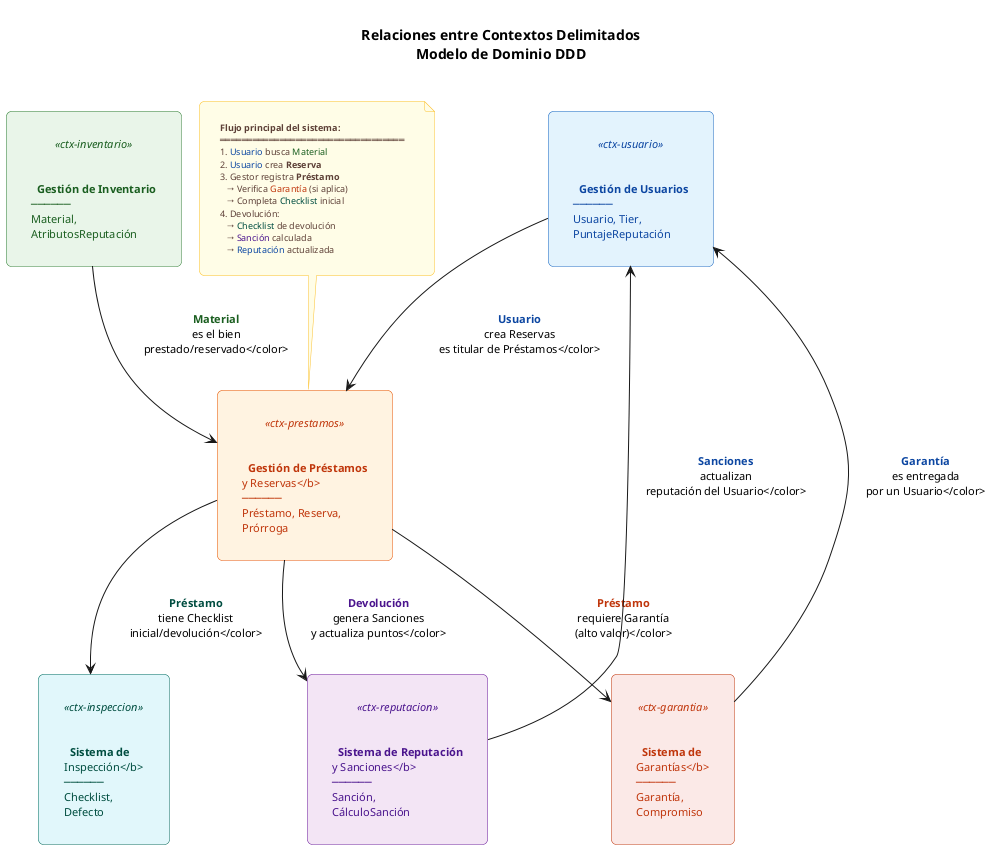

The diagram above was rendered by PlantUML. Its source (embedded in the PNG):
@startuml
title Relaciones entre Contextos Delimitados\n<b>Modelo de Dominio DDD</b>

skinparam {
  shadowing false
  defaultFontSize 11
  defaultFontName "Segoe UI"
  linetype ortho
  roundcorner 10
  padding 15
}

skinparam rectangle<<context>> {
  FontSize 13
  FontStyle bold
  BorderThickness 2
  RoundCorner 12
}

skinparam rectangle<<ctx-usuario>> {
  BackgroundColor #E3F2FD
  BorderColor #1565C0
  FontColor #0D47A1
}

skinparam rectangle<<ctx-inventario>> {
  BackgroundColor #E8F5E9
  BorderColor #2E7D32
  FontColor #1B5E20
}

skinparam rectangle<<ctx-prestamos>> {
  BackgroundColor #FFF3E0
  BorderColor #E65100
  FontColor #BF360C
}

skinparam rectangle<<ctx-reputacion>> {
  BackgroundColor #F3E5F5
  BorderColor #6A1B9A
  FontColor #4A148C
}

skinparam rectangle<<ctx-garantia>> {
  BackgroundColor #FBE9E7
  BorderColor #BF360C
  FontColor #BF360C
}

skinparam rectangle<<ctx-inspeccion>> {
  BackgroundColor #E0F7FA
  BorderColor #00695C
  FontColor #004D40
}

skinparam note {
  BackgroundColor #FFFDE7
  BorderColor #FBC02D
  FontColor #5D4037
  FontSize 9
}

' ============================================================
' CONTEXTOS (solo como cajas)
' ============================================================

rectangle "  <b>Gestión de Usuarios</b>\n──────\nUsuario, Tier,\nPuntajeReputación  " <<ctx-usuario>> as CTX1

rectangle "  <b>Gestión de Inventario</b>\n──────\nMaterial,\nAtributosReputación  " <<ctx-inventario>> as CTX2

rectangle "  <b>Gestión de Préstamos\ny Reservas</b>\n──────\nPréstamo, Reserva,\nPrórroga  " <<ctx-prestamos>> as CTX3

rectangle "  <b>Sistema de Reputación\ny Sanciones</b>\n──────\nSanción,\nCálculoSanción  " <<ctx-reputacion>> as CTX4

rectangle "  <b>Sistema de\nGarantías</b>\n──────\nGarantía,\nCompromiso  " <<ctx-garantia>> as CTX5

rectangle "  <b>Sistema de\nInspección</b>\n──────\nChecklist,\nDefecto  " <<ctx-inspeccion>> as CTX6

' ============================================================
' RELACIONES ENTRE CONTEXTOS
' ============================================================

CTX1 --> CTX3 : <color:#0D47A1><b>Usuario</b>\ncrea Reservas\nes titular de Préstamos</color>
CTX2 --> CTX3 : <color:#1B5E20><b>Material</b>\nes el bien\nprestado/reservado</color>
CTX3 --> CTX5 : <color:#BF360C><b>Préstamo</b>\nrequiere Garantía\n(alto valor)</color>
CTX3 --> CTX6 : <color:#004D40><b>Préstamo</b>\ntiene Checklist\ninicial/devolución</color>
CTX3 --> CTX4 : <color:#4A148C><b>Devolución</b>\ngenera Sanciones\ny actualiza puntos</color>
CTX4 --> CTX1 : <color:#0D47A1><b>Sanciones</b>\nactualizan\nreputación del Usuario</color>
CTX5 --> CTX1 : <color:#0D47A1><b>Garantía</b>\nes entregada\npor un Usuario</color>

' ============================================================
' FLUJO PRINCIPAL
' ============================================================

note as F1
  <b>Flujo principal del sistema:</b>
  ══════════════════════════════════
  1. <color:#0D47A1>Usuario</color> busca <color:#1B5E20>Material</color>
  2. <color:#0D47A1>Usuario</color> crea <b>Reserva</b>
  3. Gestor registra <b>Préstamo</b>
     → Verifica <color:#BF360C>Garantía</color> (si aplica)
     → Completa <color:#004D40>Checklist</color> inicial
  4. Devolución:
     → <color:#004D40>Checklist</color> de devolución
     → <color:#4A148C>Sanción</color> calculada
     → <color:#0D47A1>Reputación</color> actualizada
end note

F1 .. CTX3

@enduml